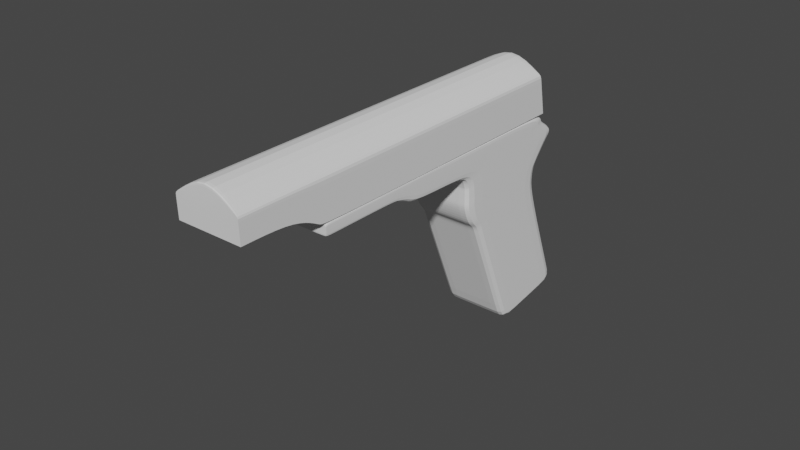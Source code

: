 # Source: m1911.blend  (saved by Blender 3.0.42; exported with 4.5.12 LTS)
import bpy
from mathutils import Matrix  # noqa: F401  (used for matrix-valued properties, if any)

bpy.ops.wm.read_factory_settings(use_empty=True)
scene = bpy.context.scene
scene.name = 'Scene'

# ---- collections
col_collection = bpy.data.collections.new('Collection'); scene.collection.children.link(col_collection)

# ---- world
world_world = bpy.data.worlds.new('World'); scene.world = world_world
world_world.use_nodes = True; world_world.node_tree.nodes.clear()
_N = world_world.node_tree.nodes; _L = world_world.node_tree.links
n0 = _N.new('ShaderNodeOutputWorld'); n0.name = 'World Output'; n0.location = (300, 300)
n1 = _N.new('ShaderNodeBackground'); n1.name = 'Background'; n1.location = (10, 300)
n1.inputs[0].default_value = (0.05088, 0.05088, 0.05088, 1.0)
_L.new(n1.outputs[0], n0.inputs[0])
n0.is_active_output = True
world_world.color = (0.05088, 0.05088, 0.05088)
world_world.use_sun_shadow = False
world_world.sun_shadow_jitter_overblur = 0.0

# ---- meshes
me_plane_002 = bpy.data.meshes.new('Plane.002')
me_plane_002.from_pydata([(-1.971, -1.683, -0.5491), (-2.166, 0.7273, -0.5491), (-1.633, -1.511, -0.5491), (-1.809, 0.5184, -0.5491), (-2.166, 0.7273, 0.9108), (-1.971, -1.683, 0.9108), (1.025, -0.9944, 0.9108), (1.103, 0.9199, 0.9108), (-1.467, 0.4747, 0.9108), (-1.445, -1.474, 0.9108), (1.103, 0.9199, -0.5491), (-1.809, 0.5184, 0.9108), (1.025, -0.9944, -0.5491), (-1.633, -1.511, 0.9108), (-1.445, -1.474, -0.5491), (-1.467, 0.4747, -0.5491), (-2.82, -1.67, -0.5491), (-2.956, 1.034, -0.5491), (-3.033, -1.693, -0.5491), (-3.17, 1.005, -0.5491), (-3.206, -1.841, -0.5491), (-3.471, -0.5082, -0.5491), (-3.506, -3.315, -0.5491), (-3.719, -1.75, -0.5491), (-3.653, -3.436, -0.5491), (-3.811, -2.213, -0.5491), (-3.832, -3.777, -0.5491), (-3.903, -2.676, -0.5491), (-3.873, -3.886, -0.5491), (-4.009, -3.207, -0.5491), (-4.204, -5.55, -0.5491), (-4.466, -5.503, -0.5491), (-1.821, -1.547, -0.5491), (-2.065, 0.6098, -0.5491), (-2.581, 1.317, -0.5491), (-2.513, -1.728, -0.5491), (-2.687, 1.301, -0.5491), (-2.612, -1.709, -0.5491), (-2.36, -1.757, -0.5491), (-2.464, 1.108, -0.5491), (-2.824, 1.155, -0.5491), (-2.716, -1.69, -0.5491), (-2.998, 1.017, -0.5491), (-2.859, -1.674, -0.5491), (-2.82, -1.67, 0.9108), (-2.956, 1.034, 0.9108), (-3.033, -1.693, 0.9108), (-3.17, 1.005, 0.9108), (-3.206, -1.841, 0.9108), (-3.471, -0.5082, 0.9108), (-3.506, -3.315, 0.9108), (-3.719, -1.75, 0.9108), (-3.653, -3.436, 0.9108), (-3.811, -2.213, 0.9108), (-3.832, -3.777, 0.9108), (-3.903, -2.676, 0.9108), (-3.873, -3.886, 0.9108), (-4.009, -3.207, 0.9108), (-4.204, -5.55, 0.9108), (-4.466, -5.503, 0.9108), (-1.821, -1.547, 0.9108), (-2.065, 0.6098, 0.9108), (-2.581, 1.317, 0.9108), (-2.513, -1.728, 0.9108), (-2.687, 1.301, 0.9108), (-2.612, -1.709, 0.9108), (-2.36, -1.757, 0.9108), (-2.464, 1.108, 0.9108), (-2.824, 1.155, 0.9108), (-2.716, -1.69, 0.9108), (-2.998, 1.017, 0.9108), (-2.859, -1.674, 0.9108), (1.103, 0.9199, 0.9108), (1.025, -0.9944, 0.9108), (1.025, -0.9944, -0.5491), (1.103, 0.9199, -0.5491), (-2.687, 1.301, -0.5255), (-2.687, 1.301, 0.8994), (-2.581, 1.317, 0.8994), (-2.581, 1.317, -0.5255), (-3.653, -3.436, -0.5255), (-3.653, -3.436, 0.8994), (-3.832, -3.777, 0.8994), (-3.832, -3.777, -0.5255), (-3.17, 1.005, -0.5255), (-3.17, 1.005, 0.8994), (-2.998, 1.017, 0.8994), (-2.998, 1.017, -0.5255), (-2.612, -1.709, -0.5255), (-2.612, -1.709, 0.8994), (-2.716, -1.69, 0.8994), (-2.716, -1.69, -0.5255), (-1.809, 0.5184, -0.5255), (-1.809, 0.5184, 0.8994), (-1.467, 0.4747, 0.8994), (-1.467, 0.4747, -0.5255), (-2.82, -1.67, -0.5255), (-2.82, -1.67, 0.8994), (-2.859, -1.674, 0.8994), (-2.859, -1.674, -0.5255), (-4.009, -3.207, -0.5255), (-4.009, -3.207, 0.8994), (-3.903, -2.676, 0.8994), (-3.903, -2.676, -0.5255), (-2.36, -1.757, -0.5255), (-2.36, -1.757, 0.8994), (-2.513, -1.728, 0.8994), (-2.513, -1.728, -0.5255), (-2.065, 0.6098, -0.5255), (-2.065, 0.6098, 0.8994), (-3.873, -3.886, 0.8994), (-3.873, -3.886, -0.5255), (-2.166, 0.7273, -0.5255), (-2.166, 0.7273, 0.8994), (-3.471, -0.5082, -0.5255), (-3.471, -0.5082, 0.8994), (-2.464, 1.108, -0.5255), (-2.464, 1.108, 0.8994), (-4.204, -5.55, -0.5255), (-4.204, -5.55, 0.8994), (-4.466, -5.503, 0.8994), (-4.466, -5.503, -0.5255), (-3.033, -1.693, -0.5255), (-3.033, -1.693, 0.8994), (-3.206, -1.841, 0.8994), (-3.206, -1.841, -0.5255), (1.103, 0.9199, -0.5255), (1.103, 0.9199, 0.8994), (1.025, -0.9944, 0.8994), (1.025, -0.9944, -0.5255), (-2.824, 1.155, -0.5255), (-2.824, 1.155, 0.8994), (-1.445, -1.474, 0.8994), (-1.445, -1.474, -0.5255), (-3.719, -1.75, -0.5255), (-3.719, -1.75, 0.8994), (-1.821, -1.547, -0.5255), (-1.821, -1.547, 0.8994), (-1.971, -1.683, 0.8994), (-1.971, -1.683, -0.5255), (-3.506, -3.315, 0.8994), (-3.506, -3.315, -0.5255), (-1.633, -1.511, -0.5255), (-1.633, -1.511, 0.8994), (-2.956, 1.034, 0.8994), (-2.956, 1.034, -0.5255), (-3.811, -2.213, -0.5255), (-3.811, -2.213, 0.8994), (1.103, 0.9199, -0.5255), (1.103, 0.9199, 0.8994), (1.025, -0.9944, -0.5255), (1.025, -0.9944, 0.8994), (-4.466, -5.503, -0.5491), (-4.204, -5.55, -0.5491), (-4.466, -5.503, 0.9108), (-4.204, -5.55, 0.9108), (-4.204, -5.55, -0.5255), (-4.204, -5.55, 0.8994), (-4.466, -5.503, -0.5255), (-4.466, -5.503, 0.8994), (-5.322, -5.332, 0.9108), (-4.466, -5.503, 0.9108), (-4.059, 1.015, 0.9108), (-3.17, 1.005, 0.9108), (-4.973, -6.262, 0.9108), (-5.486, -6.152, 0.9108), (-5.407, -5.76, 0.9108), (-4.693, -5.8, 0.9108), (-4.53, -5.632, 0.9108), (-5.342, -5.43, 0.9108), (-5.182, -7.313, 0.9108), (-5.7, -7.228, 0.9108), (-5.322, -5.332, -0.5491), (-4.466, -5.503, -0.5491), (-4.059, 1.015, -0.5491), (-3.17, 1.005, -0.5491), (-4.973, -6.262, -0.5491), (-5.486, -6.152, -0.5491), (-5.407, -5.76, -0.5491), (-4.693, -5.8, -0.5491), (-4.53, -5.632, -0.5491), (-5.342, -5.43, -0.5491), (-5.182, -7.313, -0.5491), (-5.7, -7.228, -0.5491), (-4.059, 1.015, 0.9108), (-3.17, 1.005, 0.9108), (-4.059, 1.015, -0.5491), (-3.17, 1.005, -0.5491), (-5.7, -7.228, 0.9108), (-5.182, -7.313, 0.9108), (-5.7, -7.228, -0.5491), (-5.182, -7.313, -0.5491), (-4.059, 1.015, 0.9108), (-4.059, 1.015, -0.5491), (-3.17, 1.005, 0.9108), (-3.17, 1.005, -0.5491), (-4.466, -5.503, 0.9108), (-3.17, 1.005, 0.9108), (-4.973, -6.262, 0.9108), (-4.693, -5.8, 0.9108), (-4.53, -5.632, 0.9108), (-5.182, -7.313, 0.9108), (-4.466, -5.503, -0.5491), (-3.17, 1.005, -0.5491), (-4.973, -6.262, -0.5491), (-4.693, -5.8, -0.5491), (-4.53, -5.632, -0.5491), (-5.182, -7.313, -0.5491), (-3.17, 1.005, -0.5491), (-3.17, 1.005, 0.9108), (-5.182, -7.313, -0.5491), (-5.182, -7.313, 0.9108), (-3.17, 1.005, 0.9108), (-3.17, 1.005, -0.5491), (-3.17, 1.005, 0.1809), (-4.466, -5.503, 0.1809), (-5.948, -5.652, 0.1809), (-5.882, -5.323, 0.1809), (-5.182, -7.313, 0.1809), (-5.7, -7.228, 0.1809), (-4.059, 1.015, 0.1809), (-4.53, -5.632, 0.1809), (-5.863, -5.225, 0.1809), (-4.693, -5.8, 0.1809), (-6.026, -6.044, 0.1809), (-4.973, -6.262, 0.1809), (-4.059, 1.015, 0.1809), (-3.17, 1.005, 0.1809), (-5.182, -7.313, 0.1809), (-6.24, -7.12, 0.1809), (-3.17, 1.005, 0.1809), (-4.599, 1.122, 0.1809), (-3.17, 1.005, 0.1809), (-5.182, -7.313, 0.1809), (-3.17, 1.005, -0.5491), (-5.407, -5.76, -0.5491), (-5.182, -7.313, -0.5491), (-4.059, 1.015, -0.5491), (-5.322, -5.332, -0.5491), (-4.059, 1.015, -0.5491), (-3.17, 1.005, -0.5491), (-5.182, -7.313, -0.5491), (-5.7, -7.228, -0.5491), (-3.17, 1.005, -0.5491), (-4.059, 1.015, -0.5491), (-3.17, 1.005, -0.5491), (-5.182, -7.313, -0.5491), (-4.466, -5.503, -0.5491), (-5.342, -5.43, -0.5491), (-5.7, -7.228, -0.5491), (-4.53, -5.632, -0.5491), (-4.693, -5.8, -0.5491), (-5.486, -6.152, -0.5491), (-4.973, -6.262, -0.5491), (-4.466, -5.503, 0.9108), (-5.342, -5.43, 0.9108), (-5.7, -7.228, 0.9108), (-4.53, -5.632, 0.9108), (-4.693, -5.8, 0.9108), (-5.486, -6.152, 0.9108), (-4.973, -6.262, 0.9108), (-3.17, 1.005, 0.9108), (-5.407, -5.76, 0.9108), (-5.182, -7.313, 0.9108), (-4.059, 1.015, 0.9108), (-5.322, -5.332, 0.9108), (-4.059, 1.015, 0.9108), (-3.17, 1.005, 0.9108), (-5.182, -7.313, 0.9108), (-5.7, -7.228, 0.9108), (-3.17, 1.005, 0.9108), (-4.059, 1.015, 0.9108), (-3.17, 1.005, 0.9108), (-5.182, -7.313, 0.9108), (-4.059, 1.015, 0.9108), (-4.059, 1.015, -0.5491), (-3.17, 1.005, 0.9108), (-3.17, 1.005, -0.5491), (-3.17, 1.005, -0.5491), (-3.17, 1.005, 0.9108), (-3.17, 1.005, 0.1809), (-4.599, 1.122, 0.1809), (-3.17, 1.005, -0.5491), (-4.059, 1.015, -0.5491), (-4.059, 1.015, 0.9108), (-3.17, 1.005, 0.9108), (-5.182, -7.313, 0.9108), (-5.182, -7.313, -0.5491), (-5.7, -7.228, 0.9108), (-5.7, -7.228, -0.5491), (-5.182, -7.313, 0.9108), (-5.182, -7.313, -0.5491), (-6.24, -7.12, 0.1809), (-5.182, -7.313, 0.1809), (-5.7, -7.228, -0.5491), (-5.182, -7.313, -0.5491), (-5.182, -7.313, 0.9108), (-5.7, -7.228, 0.9108)], [], [(32, 0, 1, 33), (74, 75, 10, 12), (60, 61, 4, 5), (73, 6, 7, 72), (13, 9, 8, 11), (71, 70, 47, 46), (2, 3, 15, 14), (41, 16, 17, 40), (43, 18, 19, 42), (18, 20, 21, 19), (20, 22, 23, 21), (22, 24, 25, 23), (24, 26, 27, 25), (26, 28, 29, 27), (153, 30, 31, 152), (1, 0, 38, 39), (38, 35, 34, 39), (35, 37, 36, 34), (32, 33, 3, 2), (37, 41, 40, 36), (16, 43, 42, 17), (69, 68, 45, 44), (46, 47, 49, 48), (48, 49, 51, 50), (50, 51, 53, 52), (52, 53, 55, 54), (54, 55, 57, 56), (155, 154, 59, 58), (4, 67, 66, 5), (66, 67, 62, 63), (63, 62, 64, 65), (60, 13, 11, 61), (65, 64, 68, 69), (44, 45, 70, 71), (78, 77, 64, 62), (82, 81, 52, 54), (86, 85, 47, 70), (90, 89, 65, 69), (94, 93, 11, 8), (98, 97, 44, 71), (102, 101, 57, 55), (106, 105, 66, 63), (93, 109, 61, 11), (110, 82, 54, 56), (109, 113, 4, 61), (85, 115, 49, 47), (113, 117, 67, 4), (120, 119, 58, 59), (124, 123, 46, 48), (128, 127, 7, 6), (159, 120, 59, 154), (77, 131, 68, 64), (151, 128, 6, 73), (157, 110, 56, 155), (115, 135, 51, 49), (97, 90, 69, 44), (138, 137, 60, 5), (140, 124, 48, 50), (149, 94, 8, 72), (137, 143, 13, 60), (144, 86, 70, 45), (143, 132, 9, 13), (135, 147, 53, 51), (123, 98, 71, 46), (117, 78, 62, 67), (81, 140, 50, 52), (131, 144, 45, 68), (89, 106, 63, 65), (105, 138, 5, 66), (147, 102, 55, 53), (127, 149, 72, 7), (132, 151, 73, 9), (9, 73, 72, 8), (14, 15, 75, 74), (14, 74, 150, 133), (133, 150, 151, 132), (10, 75, 148, 126), (126, 148, 149, 127), (25, 27, 103, 146), (146, 103, 102, 147), (38, 0, 139, 104), (104, 139, 138, 105), (37, 35, 107, 88), (88, 107, 106, 89), (40, 17, 145, 130), (130, 145, 144, 131), (24, 22, 141, 80), (80, 141, 140, 81), (39, 34, 79, 116), (116, 79, 78, 117), (18, 43, 99, 122), (122, 99, 98, 123), (23, 25, 146, 134), (134, 146, 147, 135), (2, 14, 133, 142), (142, 133, 132, 143), (17, 42, 87, 145), (145, 87, 86, 144), (32, 2, 142, 136), (136, 142, 143, 137), (75, 15, 95, 148), (148, 95, 94, 149), (22, 20, 125, 141), (141, 125, 124, 140), (0, 32, 136, 139), (139, 136, 137, 138), (16, 41, 91, 96), (96, 91, 90, 97), (21, 23, 134, 114), (114, 134, 135, 115), (153, 28, 111, 156), (156, 111, 110, 157), (74, 12, 129, 150), (150, 129, 128, 151), (36, 40, 130, 76), (76, 130, 131, 77), (152, 31, 121, 158), (158, 121, 120, 159), (12, 10, 126, 129), (129, 126, 127, 128), (20, 18, 122, 125), (125, 122, 123, 124), (31, 30, 118, 121), (121, 118, 119, 120), (1, 39, 116, 112), (112, 116, 117, 113), (19, 21, 114, 84), (84, 114, 115, 85), (33, 1, 112, 108), (108, 112, 113, 109), (28, 26, 83, 111), (111, 83, 82, 110), (3, 33, 108, 92), (92, 108, 109, 93), (35, 38, 104, 107), (107, 104, 105, 106), (27, 29, 100, 103), (103, 100, 101, 102), (43, 16, 96, 99), (99, 96, 97, 98), (15, 3, 92, 95), (95, 92, 93, 94), (41, 37, 88, 91), (91, 88, 89, 90), (42, 19, 84, 87), (87, 84, 85, 86), (26, 24, 80, 83), (83, 80, 81, 82), (34, 36, 76, 79), (79, 76, 77, 78), (100, 158, 159, 101), (29, 152, 158, 100), (118, 156, 157, 119), (30, 153, 156, 118), (119, 157, 155, 58), (101, 159, 154, 57), (56, 57, 154, 155), (28, 153, 152, 29), (209, 197, 163, 185), (199, 198, 165, 166), (200, 199, 166, 169), (196, 200, 169, 160), (211, 201, 171, 188), (208, 187, 175, 203), (205, 178, 177, 204), (206, 181, 178, 205), (202, 172, 181, 206), (210, 190, 183, 207), (240, 234, 175, 187), (248, 235, 178, 181), (246, 236, 182, 207), (245, 237, 174, 203), (250, 247, 173, 180), (283, 238, 172, 275), (251, 250, 180, 179), (242, 249, 183, 190), (253, 251, 179, 176), (238, 248, 181, 172), (295, 253, 176, 287), (235, 252, 177, 178), (237, 239, 186, 174), (243, 240, 187, 195), (213, 195, 187, 208), (212, 209, 185, 194), (236, 241, 191, 182), (294, 242, 190, 289), (291, 289, 190, 210), (290, 211, 188, 288), (279, 212, 194, 276), (278, 277, 195, 213), (282, 243, 195, 277), (239, 244, 193, 186), (275, 278, 213, 193), (274, 192, 212, 279), (286, 189, 211, 290), (287, 291, 210, 191), (192, 184, 209, 212), (193, 213, 208, 186), (234, 245, 203, 175), (249, 246, 207, 183), (191, 210, 207, 182), (173, 202, 206, 180), (180, 206, 205, 179), (179, 205, 204, 176), (186, 208, 203, 174), (189, 170, 201, 211), (161, 168, 200, 196), (168, 167, 199, 200), (167, 164, 198, 199), (184, 162, 197, 209), (256, 273, 233, 219), (261, 272, 232, 214), (266, 271, 231, 226), (285, 270, 230, 280), (297, 269, 229, 292), (263, 268, 228, 218), (270, 267, 227, 230), (264, 266, 226, 220), (262, 259, 224, 216), (296, 260, 225, 293), (265, 255, 217, 222), (260, 258, 223, 225), (269, 256, 219, 229), (258, 257, 221, 223), (284, 265, 222, 281), (257, 254, 215, 221), (272, 264, 220, 232), (273, 263, 218, 233), (255, 262, 216, 217), (267, 261, 214, 227), (219, 233, 246, 249), (214, 232, 245, 234), (226, 231, 244, 239), (280, 230, 243, 282), (292, 229, 242, 294), (218, 228, 241, 236), (230, 227, 240, 243), (220, 226, 239, 237), (216, 224, 252, 235), (293, 225, 253, 295), (222, 217, 248, 238), (225, 223, 251, 253), (229, 219, 249, 242), (223, 221, 250, 251), (281, 222, 238, 283), (221, 215, 247, 250), (232, 220, 237, 245), (233, 218, 236, 246), (217, 216, 235, 248), (227, 214, 234, 240), (185, 163, 261, 267), (169, 166, 262, 255), (201, 170, 263, 273), (197, 162, 264, 272), (168, 161, 254, 257), (274, 160, 265, 284), (167, 168, 257, 258), (188, 171, 256, 269), (164, 167, 258, 260), (160, 169, 255, 265), (286, 164, 260, 296), (166, 165, 259, 262), (162, 184, 266, 264), (194, 185, 267, 270), (170, 189, 268, 263), (288, 188, 269, 297), (276, 194, 270, 285), (184, 192, 271, 266), (163, 197, 272, 261), (171, 201, 273, 256), (161, 276, 285, 254), (192, 274, 284, 271), (231, 281, 283, 244), (215, 280, 282, 247), (271, 284, 281, 231), (254, 285, 280, 215), (160, 274, 279, 196), (172, 202, 278, 275), (247, 282, 277, 173), (202, 173, 277, 278), (196, 279, 276, 161), (244, 283, 275, 193), (165, 288, 297, 259), (189, 286, 296, 268), (228, 293, 295, 241), (224, 292, 294, 252), (268, 296, 293, 228), (259, 297, 292, 224), (176, 204, 291, 287), (164, 286, 290, 198), (198, 290, 288, 165), (204, 177, 289, 291), (252, 294, 289, 177), (241, 295, 287, 191)])
_uv = me_plane_002.uv_layers.new(name='UVMap')
_uv.uv.foreach_set('vector', [0.0, 0.0, 0.0, 0.0, 0.0, 1.0, 0.0, 1.0, 1.0, 0.0, 1.003, 0.9979, 1.0, 1.0, 1.0, 0.0, 0.0, 0.0, 0.0, 1.0, 0.0, 1.0, 0.0, 0.0, 1.0, 0.0, 1.0, 0.0, 1.0, 1.0, 1.003, 0.9979, 0.06597, 0.0, 0.1319, 0.0, 0.1319, 1.0, 0.06597, 1.0, 0.0, 0.0, 0.0, 1.0, 0.0, 1.0, 0.0, 0.0, 0.06597, 0.0, 0.06597, 1.0, 0.1319, 1.0, 0.1319, 0.0, 0.0, 0.0, 0.0, 0.0, 0.0, 1.0, 0.0, 1.0, 0.0, 0.0, 0.0, 0.0, 0.0, 1.0, 0.0, 1.0, 0.0, 0.0, 0.0, 0.0, 0.0, 1.0, 0.0, 1.0, 0.0, 0.0, 0.0, 0.0, 0.0, 1.0, 0.0, 1.0, 0.0, 0.0, 0.0, 0.0, 0.0, 1.0, 0.0, 1.0, 0.0, 0.0, 0.0, 0.0, 0.0, 1.0, 0.0, 1.0, 0.0, 0.0, 0.0, 0.0, 0.0, 1.0, 0.0, 1.0, 0.0, 0.0, 0.0, 0.0, 0.0, 1.0, 0.0, 1.0, 0.0, 1.0, 0.0, 0.0, 0.0, 0.0, 0.0, 1.0, 0.0, 0.0, 0.0, 0.0, 0.0, 1.0, 0.0, 1.0, 0.0, 0.0, 0.0, 0.0, 0.0, 1.0, 0.0, 1.0, 0.0, 0.0, 0.0, 1.0, 0.06597, 1.0, 0.06597, 0.0, 0.0, 0.0, 0.0, 0.0, 0.0, 1.0, 0.0, 1.0, 0.0, 0.0, 0.0, 0.0, 0.0, 1.0, 0.0, 1.0, 0.0, 0.0, 0.0, 1.0, 0.0, 1.0, 0.0, 0.0, 0.0, 0.0, 0.0, 1.0, 0.0, 1.0, 0.0, 0.0, 0.0, 0.0, 0.0, 1.0, 0.0, 1.0, 0.0, 0.0, 0.0, 0.0, 0.0, 1.0, 0.0, 1.0, 0.0, 0.0, 0.0, 0.0, 0.0, 1.0, 0.0, 1.0, 0.0, 0.0, 0.0, 0.0, 0.0, 1.0, 0.0, 1.0, 0.0, 0.0, 0.0, 0.0, 0.0, 1.0, 0.0, 1.0, 0.0, 0.0, 0.0, 1.0, 0.0, 1.0, 0.0, 0.0, 0.0, 0.0, 0.0, 0.0, 0.0, 1.0, 0.0, 1.0, 0.0, 0.0, 0.0, 0.0, 0.0, 1.0, 0.0, 1.0, 0.0, 0.0, 0.0, 0.0, 0.06597, 0.0, 0.06597, 1.0, 0.0, 1.0, 0.0, 0.0, 0.0, 1.0, 0.0, 1.0, 0.0, 0.0, 0.0, 0.0, 0.0, 1.0, 0.0, 1.0, 0.0, 0.0, 0.0, 1.0, 0.0, 1.0, 0.0, 1.0, 0.0, 1.0, 0.0, 0.0, 0.0, 0.0, 0.0, 0.0, 0.0, 0.0, 0.0, 1.0, 0.0, 1.0, 0.0, 1.0, 0.0, 1.0, 0.0, 0.0, 0.0, 0.0, 0.0, 0.0, 0.0, 0.0, 0.1319, 1.0, 0.06597, 1.0, 0.06597, 1.0, 0.1319, 1.0, 0.0, 0.0, 0.0, 0.0, 0.0, 0.0, 0.0, 0.0, 0.0, 1.0, 0.0, 1.0, 0.0, 1.0, 0.0, 1.0, 0.0, 0.0, 0.0, 0.0, 0.0, 0.0, 0.0, 0.0, 0.06597, 1.0, 0.0, 1.0, 0.0, 1.0, 0.06597, 1.0, 0.0, 0.0, 0.0, 0.0, 0.0, 0.0, 0.0, 0.0, 0.0, 1.0, 0.0, 1.0, 0.0, 1.0, 0.0, 1.0, 0.0, 1.0, 0.0, 1.0, 0.0, 1.0, 0.0, 1.0, 0.0, 1.0, 0.0, 1.0, 0.0, 1.0, 0.0, 1.0, 0.0, 1.0, 0.0, 0.0, 0.0, 0.0, 0.0, 1.0, 0.0, 0.0, 0.0, 0.0, 0.0, 0.0, 0.0, 0.0, 1.0, 0.0, 1.0, 1.0, 1.0, 1.0, 1.0, 0.0, 0.0, 1.0, 0.0, 1.0, 0.0, 1.0, 0.0, 1.0, 0.0, 1.0, 0.0, 1.0, 0.0, 1.0, 0.0, 1.0, 1.0, 0.0, 1.0, 0.0, 1.0, 0.0, 1.0, 0.0, 0.0, 0.0, 0.0, 0.0, 0.0, 0.0, 0.0, 0.0, 0.0, 1.0, 0.0, 1.0, 0.0, 1.0, 0.0, 1.0, 0.0, 0.0, 0.0, 0.0, 0.0, 0.0, 0.0, 0.0, 0.0, 0.0, 0.0, 0.0, 0.0, 0.0, 0.0, 0.0, 0.0, 0.0, 0.0, 0.0, 0.0, 0.0, 0.0, 0.0, 1.003, 0.9979, 0.1319, 1.0, 0.1319, 1.0, 1.003, 0.9979, 0.0, 0.0, 0.06597, 0.0, 0.06597, 0.0, 0.0, 0.0, 0.0, 1.0, 0.0, 1.0, 0.0, 1.0, 0.0, 1.0, 0.06597, 0.0, 0.1319, 0.0, 0.1319, 0.0, 0.06597, 0.0, 0.0, 1.0, 0.0, 1.0, 0.0, 1.0, 0.0, 1.0, 0.0, 0.0, 0.0, 0.0, 0.0, 0.0, 0.0, 0.0, 0.0, 1.0, 0.0, 1.0, 0.0, 1.0, 0.0, 1.0, 0.0, 0.0, 0.0, 0.0, 0.0, 0.0, 0.0, 0.0, 0.0, 1.0, 0.0, 1.0, 0.0, 1.0, 0.0, 1.0, 0.0, 0.0, 0.0, 0.0, 0.0, 0.0, 0.0, 0.0, 0.0, 0.0, 0.0, 0.0, 0.0, 0.0, 0.0, 0.0, 0.0, 1.0, 0.0, 1.0, 0.0, 1.0, 0.0, 1.0, 1.0, 1.0, 1.003, 0.9979, 1.003, 0.9979, 1.0, 1.0, 0.1319, 0.0, 1.0, 0.0, 1.0, 0.0, 0.1319, 0.0, 0.1319, 0.0, 1.0, 0.0, 1.003, 0.9979, 0.1319, 1.0, 0.1319, 0.0, 0.1319, 1.0, 1.003, 0.9979, 1.0, 0.0, 0.1319, 0.0, 1.0, 0.0, 1.0, 0.0, 0.1319, 0.0, 0.1319, 0.0, 1.0, 0.0, 1.0, 0.0, 0.1319, 0.0, 1.0, 1.0, 1.003, 0.9979, 1.003, 0.9979, 1.0, 1.0, 1.0, 1.0, 1.003, 0.9979, 1.003, 0.9979, 1.0, 1.0, 0.0, 1.0, 0.0, 1.0, 0.0, 1.0, 0.0, 1.0, 0.0, 1.0, 0.0, 1.0, 0.0, 1.0, 0.0, 1.0, 0.0, 0.0, 0.0, 0.0, 0.0, 0.0, 0.0, 0.0, 0.0, 0.0, 0.0, 0.0, 0.0, 0.0, 0.0, 0.0, 0.0, 0.0, 0.0, 0.0, 0.0, 0.0, 0.0, 0.0, 0.0, 0.0, 0.0, 0.0, 0.0, 0.0, 0.0, 0.0, 0.0, 1.0, 0.0, 1.0, 0.0, 1.0, 0.0, 1.0, 0.0, 1.0, 0.0, 1.0, 0.0, 1.0, 0.0, 1.0, 0.0, 0.0, 0.0, 0.0, 0.0, 0.0, 0.0, 0.0, 0.0, 0.0, 0.0, 0.0, 0.0, 0.0, 0.0, 0.0, 0.0, 1.0, 0.0, 1.0, 0.0, 1.0, 0.0, 1.0, 0.0, 1.0, 0.0, 1.0, 0.0, 1.0, 0.0, 1.0, 0.0, 0.0, 0.0, 0.0, 0.0, 0.0, 0.0, 0.0, 0.0, 0.0, 0.0, 0.0, 0.0, 0.0, 0.0, 0.0, 0.0, 1.0, 0.0, 1.0, 0.0, 1.0, 0.0, 1.0, 0.0, 1.0, 0.0, 1.0, 0.0, 1.0, 0.0, 1.0, 0.06597, 0.0, 0.1319, 0.0, 0.1319, 0.0, 0.06597, 0.0, 0.06597, 0.0, 0.1319, 0.0, 0.1319, 0.0, 0.06597, 0.0, 0.0, 1.0, 0.0, 1.0, 0.0, 1.0, 0.0, 1.0, 0.0, 1.0, 0.0, 1.0, 0.0, 1.0, 0.0, 1.0, 0.0, 0.0, 0.06597, 0.0, 0.06597, 0.0, 0.0, 0.0, 0.0, 0.0, 0.06597, 0.0, 0.06597, 0.0, 0.0, 0.0, 1.003, 0.9979, 0.1319, 1.0, 0.1319, 1.0, 1.003, 0.9979, 1.003, 0.9979, 0.1319, 1.0, 0.1319, 1.0, 1.003, 0.9979, 0.0, 0.0, 0.0, 0.0, 0.0, 0.0, 0.0, 0.0, 0.0, 0.0, 0.0, 0.0, 0.0, 0.0, 0.0, 0.0, 0.0, 0.0, 0.0, 0.0, 0.0, 0.0, 0.0, 0.0, 0.0, 0.0, 0.0, 0.0, 0.0, 0.0, 0.0, 0.0, 0.0, 0.0, 0.0, 0.0, 0.0, 0.0, 0.0, 0.0, 0.0, 0.0, 0.0, 0.0, 0.0, 0.0, 0.0, 0.0, 0.0, 1.0, 0.0, 1.0, 0.0, 1.0, 0.0, 1.0, 0.0, 1.0, 0.0, 1.0, 0.0, 1.0, 0.0, 1.0, 0.0, 0.0, 0.0, 0.0, 0.0, 0.0, 0.0, 0.0, 0.0, 0.0, 0.0, 0.0, 0.0, 0.0, 0.0, 0.0, 1.0, 0.0, 1.0, 0.0, 1.0, 0.0, 1.0, 0.0, 1.0, 0.0, 1.0, 0.0, 1.0, 0.0, 1.0, 0.0, 0.0, 1.0, 0.0, 1.0, 0.0, 1.0, 0.0, 1.0, 0.0, 1.0, 0.0, 1.0, 0.0, 1.0, 0.0, 1.0, 0.0, 1.0, 0.0, 1.0, 0.0, 1.0, 0.0, 1.0, 0.0, 1.0, 0.0, 1.0, 0.0, 1.0, 0.0, 1.0, 1.0, 0.0, 1.0, 1.0, 1.0, 1.0, 1.0, 0.0, 1.0, 0.0, 1.0, 1.0, 1.0, 1.0, 1.0, 0.0, 0.0, 0.0, 0.0, 0.0, 0.0, 0.0, 0.0, 0.0, 0.0, 0.0, 0.0, 0.0, 0.0, 0.0, 0.0, 0.0, 0.0, 1.0, 0.0, 0.0, 0.0, 0.0, 0.0, 1.0, 0.0, 1.0, 0.0, 0.0, 0.0, 0.0, 0.0, 1.0, 0.0, 1.0, 0.0, 1.0, 0.0, 1.0, 0.0, 1.0, 0.0, 1.0, 0.0, 1.0, 0.0, 1.0, 0.0, 1.0, 0.0, 1.0, 0.0, 1.0, 0.0, 1.0, 0.0, 1.0, 0.0, 1.0, 0.0, 1.0, 0.0, 1.0, 0.0, 1.0, 0.0, 1.0, 0.0, 1.0, 0.0, 1.0, 0.0, 1.0, 0.0, 1.0, 0.0, 1.0, 0.0, 1.0, 0.0, 1.0, 0.0, 0.0, 0.0, 0.0, 0.0, 0.0, 0.0, 0.0, 0.0, 0.0, 0.0, 0.0, 0.0, 0.0, 0.0, 0.0, 0.06597, 1.0, 0.0, 1.0, 0.0, 1.0, 0.06597, 1.0, 0.06597, 1.0, 0.0, 1.0, 0.0, 1.0, 0.06597, 1.0, 0.0, 0.0, 0.0, 0.0, 0.0, 0.0, 0.0, 0.0, 0.0, 0.0, 0.0, 0.0, 0.0, 0.0, 0.0, 0.0, 0.0, 1.0, 0.0, 1.0, 0.0, 1.0, 0.0, 1.0, 0.0, 1.0, 0.0, 1.0, 0.0, 1.0, 0.0, 1.0, 0.0, 0.0, 0.0, 0.0, 0.0, 0.0, 0.0, 0.0, 0.0, 0.0, 0.0, 0.0, 0.0, 0.0, 0.0, 0.0, 0.1319, 1.0, 0.06597, 1.0, 0.06597, 1.0, 0.1319, 1.0, 0.1319, 1.0, 0.06597, 1.0, 0.06597, 1.0, 0.1319, 1.0, 0.0, 0.0, 0.0, 0.0, 0.0, 0.0, 0.0, 0.0, 0.0, 0.0, 0.0, 0.0, 0.0, 0.0, 0.0, 0.0, 0.0, 1.0, 0.0, 1.0, 0.0, 1.0, 0.0, 1.0, 0.0, 1.0, 0.0, 1.0, 0.0, 1.0, 0.0, 1.0, 0.0, 0.0, 0.0, 0.0, 0.0, 0.0, 0.0, 0.0, 0.0, 0.0, 0.0, 0.0, 0.0, 0.0, 0.0, 0.0, 0.0, 1.0, 0.0, 1.0, 0.0, 1.0, 0.0, 1.0, 0.0, 1.0, 0.0, 1.0, 0.0, 1.0, 0.0, 1.0, 0.0, 1.0, 0.0, 1.0, 0.0, 1.0, 0.0, 1.0, 0.0, 1.0, 0.0, 1.0, 0.0, 1.0, 0.0, 1.0, 0.0, 0.0, 0.0, 0.0, 0.0, 0.0, 0.0, 0.0, 0.0, 0.0, 0.0, 0.0, 0.0, 0.0, 0.0, 0.0, 0.0, 0.0, 0.0, 0.0, 0.0, 0.0, 0.0, 0.0, 0.0, 1.0, 0.0, 1.0, 0.0, 1.0, 0.0, 1.0, 0.0, 0.0, 0.0, 1.0, 0.0, 1.0, 0.0, 0.0, 0.0, 0.0, 0.0, 0.0, 0.0, 1.0, 0.0, 1.0, 1.0, 1.0, 1.0, 1.0, 1.0, 1.0, 1.0, 1.0, 1.0, 0.0, 1.0, 0.0, 0.0, 0.0, 0.0, 0.0, 1.0, 0.0, 1.0, 0.0, 0.0, 0.0, 0.0, 0.0, 1.0, 0.0, 1.0, 0.0, 0.0, 0.0, 0.0, 0.0, 1.0, 0.0, 1.0, 0.0, 0.0, 0.0, 0.0, 0.0, 1.0, 1.0, 1.0, 1.0, 1.0, 1.0, 1.0, 1.0, 1.0, 0.0, 0.0, 0.0, 0.0, 0.0, 1.0, 0.0, 1.0, 0.0, 0.0, 0.0, 0.0, 0.0, 1.0, 0.0, 1.0, 0.0, 0.0, 0.0, 0.0, 0.0, 1.0, 0.0, 1.0, 0.0, 0.0, 0.0, 0.0, 0.0, 1.0, 0.0, 1.0, 1.0, 1.0, 1.0, 1.0, 1.0, 1.0, 1.0, 0.0, 0.0, 0.0, 0.0, 0.0, 0.0, 0.0, 0.0, 1.0, 0.0, 1.0, 0.0, 1.0, 0.0, 1.0, 0.0, 1.0, 1.0, 0.0, 1.0, 0.0, 1.0, 1.0, 1.0, 1.0, 0.0, 1.0, 0.0, 1.0, 0.0, 1.0, 0.0, 0.0, 1.0, 0.0, 0.0, 0.0, 0.0, 0.0, 1.0, 1.0, 0.0, 1.0, 0.0, 1.0, 0.0, 1.0, 0.0, 0.0, 0.0, 0.0, 0.0, 0.0, 0.0, 0.0, 0.0, 1.0, 0.0, 1.0, 0.0, 1.0, 0.0, 1.0, 0.0, 0.0, 0.0, 0.0, 0.0, 0.0, 0.0, 0.0, 0.0, 1.0, 0.0, 1.0, 0.0, 1.0, 0.0, 1.0, 0.0, 0.0, 0.0, 0.0, 0.0, 0.0, 0.0, 0.0, 0.0, 0.0, 1.0, 0.0, 1.0, 0.0, 1.0, 0.0, 1.0, 1.0, 1.0, 1.0, 1.0, 1.0, 1.0, 1.0, 1.0, 1.0, 1.0, 1.0, 1.0, 1.0, 1.0, 1.0, 1.0, 1.0, 1.0, 1.0, 1.0, 1.0, 1.0, 1.0, 1.0, 1.0, 0.0, 1.0, 0.0, 1.0, 0.0, 1.0, 0.0, 0.0, 0.0, 0.0, 0.0, 0.0, 0.0, 0.0, 0.0, 1.0, 0.0, 0.0, 0.0, 0.0, 0.0, 1.0, 0.0, 1.0, 0.0, 1.0, 0.0, 0.0, 0.0, 0.0, 0.0, 1.0, 1.0, 1.0, 1.0, 1.0, 1.0, 1.0, 1.002, 1.0, 1.004, 1.0, 1.002, 1.0, 1.0, 1.0, 1.0, 1.0, 1.0, 1.0, 1.0, 1.0, 1.0, 1.0, 1.002, 0.0, 1.0, 0.0, 1.0, 0.0, 1.0, 0.0, 1.0, 0.0, 1.0, 1.0, 1.004, 1.0, 1.0, 0.0, 1.0, 0.0, 1.0, 0.0, 1.0, 1.0, 1.0, 1.0, 1.0, 1.0, 0.0, 1.0, 0.0, 1.0, 0.0, 1.0, 0.0, 1.0, 0.0, 1.0, 0.0, 1.0, 0.0, 1.0, 0.0, 0.0, 1.0, 0.0, 1.0, 1.0, 1.0, 1.0, 1.0, 0.0, 1.0, 1.0, 1.0, 1.0, 1.0, 0.0, 1.0, 1.0, 1.0, 1.0, 1.0, 1.0, 1.0, 1.0, 1.0, 0.0, 0.0, 1.0, 0.0, 1.0, 0.0, 0.0, 0.0, 1.0, 0.0, 1.0, 0.0, 1.0, 0.0, 1.0, 0.0, 1.0, 0.0, 1.0, 0.0, 1.0, 0.0, 1.0, 0.0, 1.0, 0.0, 1.0, 0.0, 1.0, 0.0, 1.0, 0.0, 1.0, 0.0, 1.0, 0.0, 1.0, 0.0, 1.0, 0.0, 0.0, 1.0, 1.0, 1.0, 1.0, 1.0, 0.0, 1.0, 1.0, 0.0, 1.0, 0.0, 1.0, 0.0, 1.0, 0.0, 1.0, 0.0, 1.0, 0.0, 1.0, 0.0, 1.0, 0.0, 1.0, 0.0, 1.0, 0.0, 1.0, 0.0, 1.0, 0.0, 1.0, 0.0, 1.0, 0.0, 1.0, 0.0, 1.0, 0.0, 0.0, 1.0, 0.0, 1.0, 1.0, 1.0, 1.0, 1.0, 0.0, 0.0, 1.0, 0.0, 1.0, 0.0, 0.0, 0.0, 1.0, 1.0, 1.0, 1.0, 1.0, 1.0, 1.0, 1.0, 0.0, 1.0, 0.0, 1.0, 0.0, 1.0, 0.0, 1.0, 1.0, 1.0, 1.0, 1.0, 1.0, 1.0, 1.0, 1.0, 0.0, 0.0, 0.0, 0.0, 0.0, 0.0, 0.0, 0.0, 1.0, 0.0, 1.0, 0.0, 1.0, 0.0, 1.0, 0.0, 1.0, 1.0, 1.0, 1.0, 1.0, 1.0, 1.0, 1.0, 0.0, 1.0, 0.0, 1.0, 0.0, 1.0, 0.0, 1.0, 0.0, 0.0, 0.0, 0.0, 0.0, 0.0, 0.0, 0.0, 1.0, 0.0, 1.0, 0.0, 1.0, 0.0, 1.0, 0.0, 0.0, 0.0, 0.0, 0.0, 0.0, 0.0, 0.0, 0.0, 1.0, 0.0, 1.0, 0.0, 1.0, 0.0, 1.0, 0.0, 0.0, 0.0, 0.0, 0.0, 0.0, 0.0, 0.0, 0.0, 1.0, 0.0, 1.0, 0.0, 1.0, 0.0, 1.0, 0.0, 0.0, 1.0, 0.0, 0.0, 0.0, 0.0, 0.0, 1.0, 1.0, 0.0, 1.0, 0.0, 1.0, 0.0, 1.0, 0.0, 1.0, 1.0, 0.0, 1.0, 0.0, 1.0, 1.0, 1.0, 1.0, 0.0, 1.0, 0.0, 1.0, 0.0, 1.0, 0.0, 0.0, 0.0, 0.0, 0.0, 0.0, 0.0, 0.0, 0.0, 1.0, 1.0, 1.0, 1.0, 1.0, 1.0, 1.0, 1.0, 0.0, 0.0, 1.0, 0.0, 1.0, 0.0, 0.0, 0.0, 1.0, 1.0, 1.0, 1.0, 1.0, 1.0, 1.0, 1.0, 0.0, 1.0, 0.0, 1.0, 0.0, 1.0, 0.0, 1.0, 1.0, 1.0, 1.0, 1.0, 1.0, 1.0, 1.0, 1.0, 0.0, 0.0, 0.0, 0.0, 0.0, 0.0, 0.0, 0.0, 1.0, 0.0, 1.0, 0.0, 1.0, 0.0, 1.0, 0.0, 1.0, 1.0, 1.0, 1.0, 1.0, 1.0, 1.0, 1.0, 0.0, 1.0, 0.0, 1.0, 0.0, 1.0, 0.0, 1.0, 0.0, 0.0, 0.0, 0.0, 0.0, 0.0, 0.0, 0.0, 1.0, 0.0, 1.0, 0.0, 1.0, 0.0, 1.0, 0.0, 0.0, 0.0, 0.0, 0.0, 0.0, 0.0, 0.0, 0.0, 1.0, 0.0, 1.0, 0.0, 1.0, 0.0, 1.0, 0.0, 0.0, 0.0, 0.0, 0.0, 0.0, 0.0, 0.0, 0.0, 1.0, 0.0, 1.0, 0.0, 1.0, 0.0, 1.0, 0.0, 0.0, 1.0, 0.0, 0.0, 0.0, 0.0, 0.0, 1.0, 1.0, 0.0, 1.0, 0.0, 1.0, 0.0, 1.0, 0.0, 1.0, 1.0, 0.0, 1.0, 0.0, 1.0, 1.0, 1.0, 1.0, 0.0, 1.0, 0.0, 1.0, 0.0, 1.0, 0.0, 0.0, 0.0, 0.0, 0.0, 0.0, 0.0, 0.0, 0.0, 1.0, 1.0, 1.0, 1.0, 1.0, 1.0, 1.0, 1.0, 1.0, 1.0, 1.0, 1.0, 1.0, 1.0, 1.0, 1.0, 0.0, 0.0, 0.0, 0.0, 0.0, 0.0, 0.0, 0.0, 1.0, 0.0, 1.0, 0.0, 1.0, 0.0, 1.0, 0.0, 1.0, 1.0, 0.0, 1.0, 0.0, 1.0, 1.0, 1.0, 1.0, 0.0, 1.0, 0.0, 1.0, 0.0, 1.0, 0.0, 0.0, 1.0, 0.0, 0.0, 0.0, 0.0, 0.0, 1.0, 1.0, 0.0, 1.0, 0.0, 1.0, 0.0, 1.0, 0.0, 0.0, 0.0, 0.0, 0.0, 0.0, 0.0, 0.0, 0.0, 1.0, 0.0, 1.0, 0.0, 1.0, 0.0, 1.0, 0.0, 0.0, 0.0, 0.0, 0.0, 0.0, 0.0, 0.0, 0.0, 1.0, 0.0, 1.0, 0.0, 1.0, 0.0, 1.0, 0.0, 0.0, 0.0, 0.0, 0.0, 0.0, 0.0, 0.0, 0.0, 0.0, 1.0, 0.0, 1.0, 0.0, 1.0, 0.0, 1.0, 1.0, 1.0, 1.0, 1.0, 1.0, 1.0, 1.0, 1.0, 1.0, 0.0, 1.0, 0.0, 1.0, 0.0, 1.0, 0.0, 0.0, 0.0, 0.0, 0.0, 0.0, 0.0, 0.0, 0.0, 1.0, 1.002, 1.0, 1.0, 1.0, 1.0, 1.0, 1.0, 0.0, 1.0, 0.0, 1.0, 0.0, 1.0, 0.0, 1.0, 1.0, 1.0, 1.0, 1.0, 1.0, 1.0, 1.0, 1.0, 0.0, 0.0, 1.0, 0.0, 1.0, 0.0, 0.0, 0.0, 0.0, 0.0, 1.0, 1.002, 1.0, 1.0, 0.0, 0.0, 0.0, 1.0, 0.0, 1.0, 0.0, 1.0, 0.0, 1.0, 0.0, 1.0, 0.0, 1.0, 0.0, 1.0, 0.0, 1.0, 1.0, 0.0, 1.0, 1.0, 1.0, 1.0, 1.0, 0.0, 0.0, 1.0, 0.0, 1.0, 0.0, 1.0, 0.0, 1.0, 1.0, 0.0, 1.0, 1.0, 1.0, 1.0, 1.0, 0.0, 0.0, 0.0, 0.0, 1.0, 1.0, 1.0, 1.0, 0.0, 0.0, 0.0, 1.0, 0.0, 1.0, 1.004, 0.0, 1.0, 1.0, 0.0, 1.0, 1.0, 1.0, 1.002, 1.0, 0.0, 1.0, 0.0, 1.0, 0.0, 1.0, 1.002, 1.0, 1.004, 1.0, 0.0, 1.0, 1.0, 1.0, 1.002, 1.0, 0.0, 0.0, 1.0, 0.0, 1.0, 0.0, 1.0, 0.0, 1.0, 0.0, 0.0, 0.0, 0.0, 0.0, 0.0, 0.0, 0.0, 1.0, 0.0, 1.0, 0.0, 1.0, 0.0, 1.0, 0.0, 1.0, 0.0, 1.0, 0.0, 1.0, 0.0, 1.0, 0.0, 0.0, 0.0, 0.0, 0.0, 0.0, 0.0, 0.0, 0.0, 1.0, 0.0, 1.0, 0.0, 1.0, 0.0, 1.0, 0.0, 0.0, 0.0, 0.0, 0.0, 0.0, 0.0, 0.0, 0.0, 1.0, 0.0, 1.0, 0.0, 1.0, 0.0, 1.0, 0.0, 1.0, 0.0, 1.0, 0.0, 1.0, 0.0, 1.0, 0.0, 1.0, 0.0, 1.0, 0.0, 0.0, 0.0, 0.0, 0.0, 1.0, 0.0, 0.0, 0.0, 0.0, 0.0, 1.0, 0.0, 0.0, 0.0, 0.0, 0.0, 0.0, 0.0, 0.0, 0.0, 1.0, 0.0, 1.0, 0.0, 1.0, 0.0, 1.0, 0.0])
me_plane_002.use_remesh_fix_poles = True
me_plane_002.use_remesh_preserve_attributes = False
me_plane_002.update()

# ---- objects
ob_empty = bpy.data.objects.new('Empty', None)
ob_empty_001 = bpy.data.objects.new('Empty.001', None)
ob_plane = bpy.data.objects.new('Plane', me_plane_002)

# ---- transforms, parenting, visibility, modifiers, constraints
ob_empty.location = (-2.468, -2.255, 0.5789)
ob_empty.rotation_euler = (1.571, -0.0, 1.571)
ob_empty.empty_display_type = 'IMAGE'
ob_empty.empty_display_size = 5.0
ob_empty.use_empty_image_alpha = True
ob_empty.color = (1.0, 1.0, 1.0, 0.5)
ob_empty_001.location = (0.0, 0.2719, 0.5789)
ob_empty_001.rotation_euler = (1.571, -0.0, -0.0)
ob_empty_001.empty_display_type = 'IMAGE'
ob_empty_001.empty_display_size = 5.0
ob_empty_001.use_empty_image_alpha = True
ob_empty_001.color = (1.0, 1.0, 1.0, 0.5)
ob_plane.location = (0.0, -1.811, -0.0421)
ob_plane.rotation_euler = (1.571, 1.374, 1.571)
ob_plane.scale = (0.2004, 0.2004, 0.2004)
_m = ob_plane.modifiers.new('Subdivision', 'SUBSURF')
_m.levels = 4

# ---- collection membership
col_collection.objects.link(ob_empty)
col_collection.objects.link(ob_empty_001)
col_collection.objects.link(ob_plane)

# ---- scene / render settings (as saved in the file)
scene.frame_start = 1; scene.frame_end = 250; scene.frame_set(0)
scene.render.engine = 'BLENDER_EEVEE_NEXT'
scene.cycles.use_denoising = False
scene.cycles.samples = 128
scene.cycles.sampling_pattern = 'TABULATED_SOBOL'
scene.cycles.use_adaptive_sampling = False
scene.cycles.use_light_tree = False
scene.view_settings.view_transform = 'Filmic'
bpy.context.view_layer.update()

# ---- added for rendering (the .blend has no active camera and no usable light): camera, sun
cam_auto = bpy.data.cameras.new('AutoCamera')
cam_auto.lens = 50.0
cam_auto.sensor_width = 36.0
cam_auto.clip_end = 1000.0
ob_auto_camera = bpy.data.objects.new('AutoCamera', cam_auto)
scene.collection.objects.link(ob_auto_camera)
ob_auto_camera.location = (2.51767, -5.47807, 2.33057)
ob_auto_camera.rotation_euler = (1.09748, -7.21219e-08, 0.694738)
scene.camera = ob_auto_camera
light_auto_sun = bpy.data.lights.new('AutoSun', 'SUN')
light_auto_sun.energy = 3.0
light_auto_sun.angle = 0.0523599
ob_auto_sun = bpy.data.objects.new('AutoSun', light_auto_sun)
scene.collection.objects.link(ob_auto_sun)
ob_auto_sun.rotation_euler = (0.872665, 0.174533, 0.523599)
bpy.context.view_layer.update()
